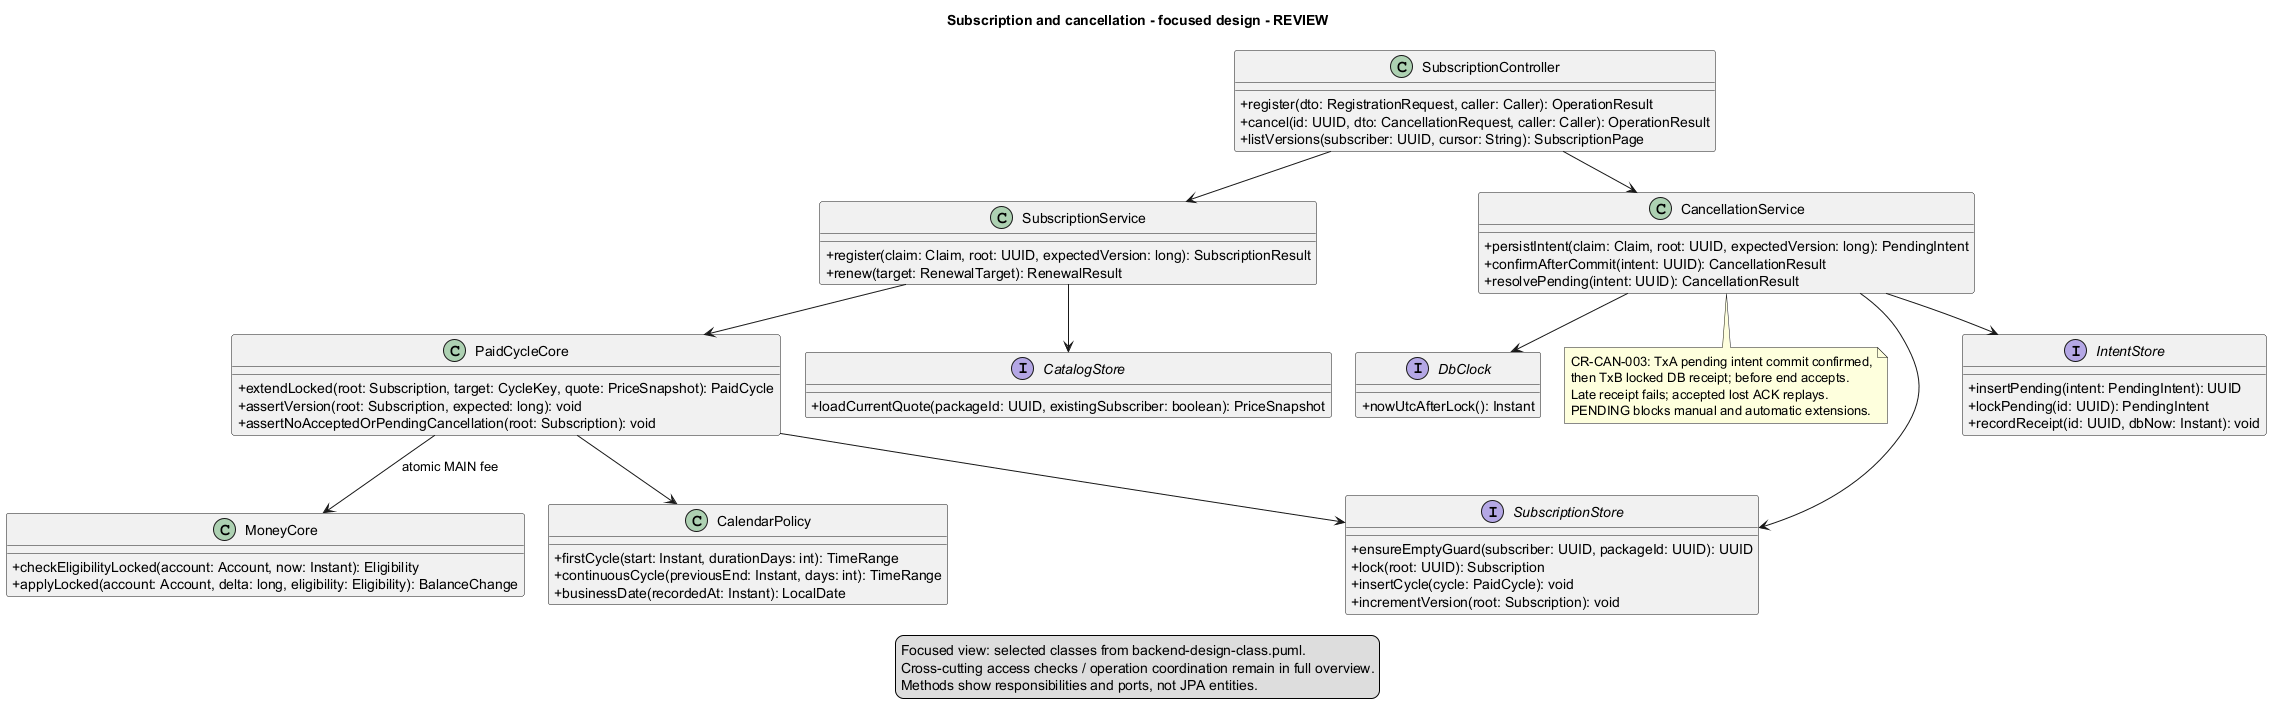

The diagram above was rendered by PlantUML. Its source (embedded in the PNG):
@startuml
!pragma layout smetana
top to bottom direction
skinparam classAttributeIconSize 0
skinparam nodesep 24
skinparam ranksep 40
title Subscription and cancellation - focused design - REVIEW
class SubscriptionController {
  +register(dto: RegistrationRequest, caller: Caller): OperationResult
  +cancel(id: UUID, dto: CancellationRequest, caller: Caller): OperationResult
  +listVersions(subscriber: UUID, cursor: String): SubscriptionPage
 }
class SubscriptionService {
  +register(claim: Claim, root: UUID, expectedVersion: long): SubscriptionResult
  +renew(target: RenewalTarget): RenewalResult
 }
class CancellationService {
  +persistIntent(claim: Claim, root: UUID, expectedVersion: long): PendingIntent
  +confirmAfterCommit(intent: UUID): CancellationResult
  +resolvePending(intent: UUID): CancellationResult
 }
class PaidCycleCore {
  +extendLocked(root: Subscription, target: CycleKey, quote: PriceSnapshot): PaidCycle
  +assertVersion(root: Subscription, expected: long): void
  +assertNoAcceptedOrPendingCancellation(root: Subscription): void
 }
interface SubscriptionStore {
  +ensureEmptyGuard(subscriber: UUID, packageId: UUID): UUID
  +lock(root: UUID): Subscription
  +insertCycle(cycle: PaidCycle): void
  +incrementVersion(root: Subscription): void
 }
interface IntentStore {
  +insertPending(intent: PendingIntent): UUID
  +lockPending(id: UUID): PendingIntent
  +recordReceipt(id: UUID, dbNow: Instant): void
 }
interface CatalogStore {
  +loadCurrentQuote(packageId: UUID, existingSubscriber: boolean): PriceSnapshot
 }
class MoneyCore {
  +checkEligibilityLocked(account: Account, now: Instant): Eligibility
  +applyLocked(account: Account, delta: long, eligibility: Eligibility): BalanceChange
 }
class CalendarPolicy {
  +firstCycle(start: Instant, durationDays: int): TimeRange
  +continuousCycle(previousEnd: Instant, days: int): TimeRange
  +businessDate(recordedAt: Instant): LocalDate
 }
interface DbClock {
  +nowUtcAfterLock(): Instant
 }
SubscriptionController --> SubscriptionService
SubscriptionController --> CancellationService
SubscriptionService --> PaidCycleCore
SubscriptionService --> CatalogStore
PaidCycleCore --> SubscriptionStore
PaidCycleCore --> MoneyCore : atomic MAIN fee
PaidCycleCore --> CalendarPolicy
CancellationService --> IntentStore
CancellationService --> SubscriptionStore
CancellationService --> DbClock
note bottom of CancellationService
  CR-CAN-003: TxA pending intent commit confirmed,
  then TxB locked DB receipt; before end accepts.
  Late receipt fails; accepted lost ACK replays.
  PENDING blocks manual and automatic extensions.
end note
legend bottom
  Focused view: selected classes from backend-design-class.puml.
  Cross-cutting access checks / operation coordination remain in full overview.
  Methods show responsibilities and ports, not JPA entities.
endlegend
@enduml